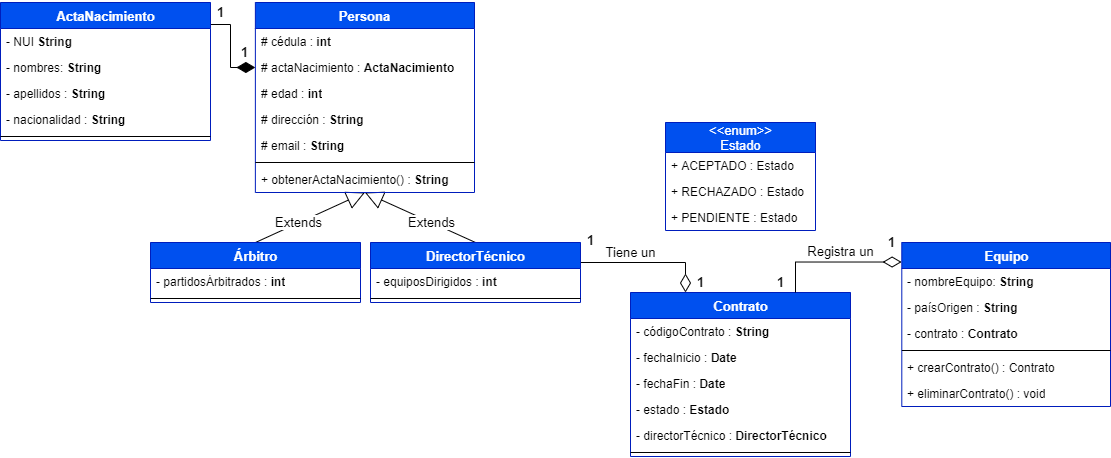

The diagram above was exported from draw.io. Its source (the exported page's mxGraphModel, read from the mxfile embedded in the PNG):
<mxGraphModel dx="517" dy="304" grid="1" gridSize="10" guides="1" tooltips="1" connect="1" arrows="1" fold="1" page="1" pageScale="1" pageWidth="1169" pageHeight="827" math="0" shadow="0">
  <root>
    <mxCell id="0" />
    <mxCell id="1" parent="0" />
    <mxCell id="n-bjUs59CBIcDPi00NxF-16" value="Extends" style="endArrow=block;endSize=16;endFill=0;html=1;fontSize=13;exitX=0.5;exitY=0;exitDx=0;exitDy=0;entryX=0.5;entryY=1;entryDx=0;entryDy=0;" parent="1" source="n-bjUs59CBIcDPi00NxF-8" target="n-bjUs59CBIcDPi00NxF-1" edge="1">
      <mxGeometry x="-0.2105" width="160" relative="1" as="geometry">
        <mxPoint x="440" y="290" as="sourcePoint" />
        <mxPoint x="600" y="290" as="targetPoint" />
        <mxPoint as="offset" />
      </mxGeometry>
    </mxCell>
    <mxCell id="n-bjUs59CBIcDPi00NxF-26" value="" style="endArrow=none;html=1;endSize=12;startArrow=diamondThin;startSize=16;startFill=1;edgeStyle=orthogonalEdgeStyle;align=left;verticalAlign=bottom;fontSize=13;exitX=0;exitY=0.5;exitDx=0;exitDy=0;entryX=1;entryY=0.133;entryDx=0;entryDy=0;endFill=0;rounded=0;entryPerimeter=0;" parent="1" source="n-bjUs59CBIcDPi00NxF-46" target="n-bjUs59CBIcDPi00NxF-18" edge="1">
      <mxGeometry x="-1" y="3" relative="1" as="geometry">
        <mxPoint x="250" y="530" as="sourcePoint" />
        <mxPoint x="410" y="530" as="targetPoint" />
        <Array as="points">
          <mxPoint x="350" y="115" />
          <mxPoint x="350" y="72" />
          <mxPoint x="270" y="72" />
          <mxPoint x="270" y="65" />
        </Array>
      </mxGeometry>
    </mxCell>
    <mxCell id="n-bjUs59CBIcDPi00NxF-43" value="" style="group" parent="1" vertex="1" connectable="0">
      <mxGeometry x="120" y="50" width="230" height="86" as="geometry" />
    </mxCell>
    <mxCell id="n-bjUs59CBIcDPi00NxF-18" value="ActaNacimiento" style="swimlane;fontStyle=1;align=center;verticalAlign=top;childLayout=stackLayout;horizontal=1;startSize=26;horizontalStack=0;resizeParent=1;resizeParentMax=0;resizeLast=0;collapsible=1;marginBottom=0;fontSize=13;fillColor=#0050ef;strokeColor=#001DBC;fontColor=#ffffff;html=1;" parent="n-bjUs59CBIcDPi00NxF-43" vertex="1">
      <mxGeometry width="210" height="138" as="geometry" />
    </mxCell>
    <mxCell id="VfPwJq7Nc4_z0E1KRiKp-1" value="- NUI&amp;nbsp;&lt;b&gt;String&lt;/b&gt;" style="text;strokeColor=none;fillColor=none;align=left;verticalAlign=top;spacingLeft=4;spacingRight=4;overflow=hidden;rotatable=0;points=[[0,0.5],[1,0.5]];portConstraint=eastwest;html=1;" vertex="1" parent="n-bjUs59CBIcDPi00NxF-18">
      <mxGeometry y="26" width="210" height="26" as="geometry" />
    </mxCell>
    <mxCell id="n-bjUs59CBIcDPi00NxF-50" value="- nombres:&amp;nbsp;&lt;b&gt;String&lt;/b&gt;" style="text;strokeColor=none;fillColor=none;align=left;verticalAlign=top;spacingLeft=4;spacingRight=4;overflow=hidden;rotatable=0;points=[[0,0.5],[1,0.5]];portConstraint=eastwest;html=1;" parent="n-bjUs59CBIcDPi00NxF-18" vertex="1">
      <mxGeometry y="52" width="210" height="26" as="geometry" />
    </mxCell>
    <mxCell id="n-bjUs59CBIcDPi00NxF-51" value="- apellidos :&amp;nbsp;&lt;b&gt;String&lt;/b&gt;" style="text;strokeColor=none;fillColor=none;align=left;verticalAlign=top;spacingLeft=4;spacingRight=4;overflow=hidden;rotatable=0;points=[[0,0.5],[1,0.5]];portConstraint=eastwest;html=1;" parent="n-bjUs59CBIcDPi00NxF-18" vertex="1">
      <mxGeometry y="78" width="210" height="26" as="geometry" />
    </mxCell>
    <mxCell id="n-bjUs59CBIcDPi00NxF-52" value="- nacionalidad :&amp;nbsp;&lt;b&gt;String&lt;/b&gt;" style="text;strokeColor=none;fillColor=none;align=left;verticalAlign=top;spacingLeft=4;spacingRight=4;overflow=hidden;rotatable=0;points=[[0,0.5],[1,0.5]];portConstraint=eastwest;html=1;" parent="n-bjUs59CBIcDPi00NxF-18" vertex="1">
      <mxGeometry y="104" width="210" height="26" as="geometry" />
    </mxCell>
    <mxCell id="n-bjUs59CBIcDPi00NxF-22" value="" style="line;strokeWidth=1;fillColor=none;align=left;verticalAlign=middle;spacingTop=-1;spacingLeft=3;spacingRight=3;rotatable=0;labelPosition=right;points=[];portConstraint=eastwest;" parent="n-bjUs59CBIcDPi00NxF-18" vertex="1">
      <mxGeometry y="130" width="210" height="8" as="geometry" />
    </mxCell>
    <mxCell id="n-bjUs59CBIcDPi00NxF-27" value="&lt;b&gt;1&lt;/b&gt;" style="text;html=1;align=center;verticalAlign=middle;resizable=0;points=[];autosize=1;fontSize=13;" parent="n-bjUs59CBIcDPi00NxF-43" vertex="1">
      <mxGeometry x="210" width="20" height="20" as="geometry" />
    </mxCell>
    <mxCell id="n-bjUs59CBIcDPi00NxF-45" value="Extends" style="endArrow=block;endSize=16;endFill=0;html=1;fontSize=13;exitX=0.5;exitY=0;exitDx=0;exitDy=0;entryX=0.5;entryY=1;entryDx=0;entryDy=0;" parent="1" source="n-bjUs59CBIcDPi00NxF-36" target="n-bjUs59CBIcDPi00NxF-1" edge="1">
      <mxGeometry x="-0.2105" width="160" relative="1" as="geometry">
        <mxPoint x="385" y="370" as="sourcePoint" />
        <mxPoint x="500" y="294" as="targetPoint" />
        <mxPoint as="offset" />
      </mxGeometry>
    </mxCell>
    <mxCell id="n-bjUs59CBIcDPi00NxF-47" value="" style="group" parent="1" vertex="1" connectable="0">
      <mxGeometry x="354" y="50" width="240" height="190" as="geometry" />
    </mxCell>
    <mxCell id="n-bjUs59CBIcDPi00NxF-1" value="Persona" style="swimlane;fontStyle=1;align=center;verticalAlign=top;childLayout=stackLayout;horizontal=1;startSize=26;horizontalStack=0;resizeParent=1;resizeParentMax=0;resizeLast=0;collapsible=1;marginBottom=0;fontSize=13;fillColor=#0050ef;strokeColor=#001DBC;fontColor=#ffffff;html=1;" parent="n-bjUs59CBIcDPi00NxF-47" vertex="1">
      <mxGeometry x="20.869565217391305" width="219.1304347826087" height="190" as="geometry" />
    </mxCell>
    <mxCell id="n-bjUs59CBIcDPi00NxF-2" value="# cédula :&amp;nbsp;&lt;b&gt;int&lt;/b&gt;" style="text;strokeColor=none;fillColor=none;align=left;verticalAlign=top;spacingLeft=4;spacingRight=4;overflow=hidden;rotatable=0;points=[[0,0.5],[1,0.5]];portConstraint=eastwest;html=1;" parent="n-bjUs59CBIcDPi00NxF-1" vertex="1">
      <mxGeometry y="26" width="219.1304347826087" height="26" as="geometry" />
    </mxCell>
    <mxCell id="n-bjUs59CBIcDPi00NxF-46" value="# actaNacimiento : &lt;b&gt;ActaNacimiento&lt;/b&gt;" style="text;strokeColor=none;fillColor=none;align=left;verticalAlign=top;spacingLeft=4;spacingRight=4;overflow=hidden;rotatable=0;points=[[0,0.5],[1,0.5]];portConstraint=eastwest;html=1;" parent="n-bjUs59CBIcDPi00NxF-1" vertex="1">
      <mxGeometry y="52" width="219.1304347826087" height="26" as="geometry" />
    </mxCell>
    <mxCell id="n-bjUs59CBIcDPi00NxF-24" value="# edad :&amp;nbsp;&lt;b&gt;int&lt;/b&gt;" style="text;strokeColor=none;fillColor=none;align=left;verticalAlign=top;spacingLeft=4;spacingRight=4;overflow=hidden;rotatable=0;points=[[0,0.5],[1,0.5]];portConstraint=eastwest;html=1;" parent="n-bjUs59CBIcDPi00NxF-1" vertex="1">
      <mxGeometry y="78" width="219.1304347826087" height="26" as="geometry" />
    </mxCell>
    <mxCell id="n-bjUs59CBIcDPi00NxF-7" value="# dirección :&amp;nbsp;&lt;b&gt;String&lt;/b&gt;" style="text;strokeColor=none;fillColor=none;align=left;verticalAlign=top;spacingLeft=4;spacingRight=4;overflow=hidden;rotatable=0;points=[[0,0.5],[1,0.5]];portConstraint=eastwest;html=1;" parent="n-bjUs59CBIcDPi00NxF-1" vertex="1">
      <mxGeometry y="104" width="219.1304347826087" height="26" as="geometry" />
    </mxCell>
    <mxCell id="n-bjUs59CBIcDPi00NxF-53" value="# email :&amp;nbsp;&lt;b&gt;String&lt;/b&gt;" style="text;strokeColor=none;fillColor=none;align=left;verticalAlign=top;spacingLeft=4;spacingRight=4;overflow=hidden;rotatable=0;points=[[0,0.5],[1,0.5]];portConstraint=eastwest;html=1;" parent="n-bjUs59CBIcDPi00NxF-1" vertex="1">
      <mxGeometry y="130" width="219.1304347826087" height="26" as="geometry" />
    </mxCell>
    <mxCell id="n-bjUs59CBIcDPi00NxF-3" value="" style="line;strokeWidth=1;fillColor=none;align=left;verticalAlign=middle;spacingTop=-1;spacingLeft=3;spacingRight=3;rotatable=0;labelPosition=right;points=[];portConstraint=eastwest;" parent="n-bjUs59CBIcDPi00NxF-1" vertex="1">
      <mxGeometry y="156" width="219.1304347826087" height="8" as="geometry" />
    </mxCell>
    <mxCell id="n-bjUs59CBIcDPi00NxF-49" value="+ obtenerActaNacimiento() :&amp;nbsp;&lt;b&gt;String&lt;/b&gt;" style="text;strokeColor=none;fillColor=none;align=left;verticalAlign=top;spacingLeft=4;spacingRight=4;overflow=hidden;rotatable=0;points=[[0,0.5],[1,0.5]];portConstraint=eastwest;html=1;" parent="n-bjUs59CBIcDPi00NxF-1" vertex="1">
      <mxGeometry y="164" width="219.1304347826087" height="26" as="geometry" />
    </mxCell>
    <mxCell id="n-bjUs59CBIcDPi00NxF-28" value="1" style="text;html=1;align=center;verticalAlign=middle;resizable=0;points=[];autosize=1;fontSize=13;fontStyle=1" parent="n-bjUs59CBIcDPi00NxF-47" vertex="1">
      <mxGeometry y="40" width="20" height="20" as="geometry" />
    </mxCell>
    <mxCell id="n-bjUs59CBIcDPi00NxF-78" value="" style="group" parent="1" vertex="1" connectable="0">
      <mxGeometry x="990" y="290" width="240" height="112" as="geometry" />
    </mxCell>
    <mxCell id="n-bjUs59CBIcDPi00NxF-29" value="Equipo" style="swimlane;fontStyle=1;align=center;verticalAlign=top;childLayout=stackLayout;horizontal=1;startSize=26;horizontalStack=0;resizeParent=1;resizeParentMax=0;resizeLast=0;collapsible=1;marginBottom=0;fontSize=13;fillColor=#0050ef;strokeColor=#001DBC;fontColor=#ffffff;html=1;" parent="n-bjUs59CBIcDPi00NxF-78" vertex="1">
      <mxGeometry x="31.304347826086957" width="208.69565217391303" height="164" as="geometry" />
    </mxCell>
    <mxCell id="n-bjUs59CBIcDPi00NxF-30" value="- nombreEquipo: &lt;b&gt;String&lt;/b&gt;" style="text;strokeColor=none;fillColor=none;align=left;verticalAlign=top;spacingLeft=4;spacingRight=4;overflow=hidden;rotatable=0;points=[[0,0.5],[1,0.5]];portConstraint=eastwest;html=1;" parent="n-bjUs59CBIcDPi00NxF-29" vertex="1">
      <mxGeometry y="26" width="208.69565217391303" height="26" as="geometry" />
    </mxCell>
    <mxCell id="n-bjUs59CBIcDPi00NxF-31" value="- paísOrigen :&amp;nbsp;&lt;b&gt;String&lt;/b&gt;" style="text;strokeColor=none;fillColor=none;align=left;verticalAlign=top;spacingLeft=4;spacingRight=4;overflow=hidden;rotatable=0;points=[[0,0.5],[1,0.5]];portConstraint=eastwest;html=1;" parent="n-bjUs59CBIcDPi00NxF-29" vertex="1">
      <mxGeometry y="52" width="208.69565217391303" height="26" as="geometry" />
    </mxCell>
    <mxCell id="n-bjUs59CBIcDPi00NxF-106" value="- contrato :&amp;nbsp;&lt;b&gt;Contrato&lt;/b&gt;" style="text;strokeColor=none;fillColor=none;align=left;verticalAlign=top;spacingLeft=4;spacingRight=4;overflow=hidden;rotatable=0;points=[[0,0.5],[1,0.5]];portConstraint=eastwest;html=1;" parent="n-bjUs59CBIcDPi00NxF-29" vertex="1">
      <mxGeometry y="78" width="208.69565217391303" height="26" as="geometry" />
    </mxCell>
    <mxCell id="n-bjUs59CBIcDPi00NxF-35" value="" style="line;strokeWidth=1;fillColor=none;align=left;verticalAlign=middle;spacingTop=-1;spacingLeft=3;spacingRight=3;rotatable=0;labelPosition=right;points=[];portConstraint=eastwest;" parent="n-bjUs59CBIcDPi00NxF-29" vertex="1">
      <mxGeometry y="104" width="208.69565217391303" height="8" as="geometry" />
    </mxCell>
    <mxCell id="n-bjUs59CBIcDPi00NxF-88" value="+ crearContrato() : Contrato" style="text;strokeColor=none;fillColor=none;align=left;verticalAlign=top;spacingLeft=4;spacingRight=4;overflow=hidden;rotatable=0;points=[[0,0.5],[1,0.5]];portConstraint=eastwest;html=1;" parent="n-bjUs59CBIcDPi00NxF-29" vertex="1">
      <mxGeometry y="112" width="208.69565217391303" height="26" as="geometry" />
    </mxCell>
    <mxCell id="bPEn660UdpxTiLA0Oc0s-1" value="+ eliminarContrato() : void" style="text;strokeColor=none;fillColor=none;align=left;verticalAlign=top;spacingLeft=4;spacingRight=4;overflow=hidden;rotatable=0;points=[[0,0.5],[1,0.5]];portConstraint=eastwest;html=1;" parent="n-bjUs59CBIcDPi00NxF-29" vertex="1">
      <mxGeometry y="138" width="208.69565217391303" height="26" as="geometry" />
    </mxCell>
    <mxCell id="n-bjUs59CBIcDPi00NxF-125" value="1" style="text;html=1;align=center;verticalAlign=middle;resizable=0;points=[];autosize=1;fontSize=13;fontStyle=1" parent="n-bjUs59CBIcDPi00NxF-78" vertex="1">
      <mxGeometry x="11.299999999999955" y="-10" width="20" height="20" as="geometry" />
    </mxCell>
    <mxCell id="n-bjUs59CBIcDPi00NxF-8" value="Árbitro" style="swimlane;fontStyle=1;align=center;verticalAlign=top;childLayout=stackLayout;horizontal=1;startSize=26;horizontalStack=0;resizeParent=1;resizeParentMax=0;resizeLast=0;collapsible=1;marginBottom=0;fontSize=13;fillColor=#0050ef;strokeColor=#001DBC;fontColor=#ffffff;html=1;" parent="1" vertex="1">
      <mxGeometry x="270" y="290" width="210" height="60" as="geometry" />
    </mxCell>
    <mxCell id="n-bjUs59CBIcDPi00NxF-9" value="- partidosÁrbitrados : &lt;b&gt;int&lt;/b&gt;" style="text;strokeColor=none;fillColor=none;align=left;verticalAlign=top;spacingLeft=4;spacingRight=4;overflow=hidden;rotatable=0;points=[[0,0.5],[1,0.5]];portConstraint=eastwest;html=1;" parent="n-bjUs59CBIcDPi00NxF-8" vertex="1">
      <mxGeometry y="26" width="210" height="26" as="geometry" />
    </mxCell>
    <mxCell id="n-bjUs59CBIcDPi00NxF-13" value="" style="line;strokeWidth=1;fillColor=none;align=left;verticalAlign=middle;spacingTop=-1;spacingLeft=3;spacingRight=3;rotatable=0;labelPosition=right;points=[];portConstraint=eastwest;" parent="n-bjUs59CBIcDPi00NxF-8" vertex="1">
      <mxGeometry y="52" width="210" height="8" as="geometry" />
    </mxCell>
    <mxCell id="n-bjUs59CBIcDPi00NxF-118" style="edgeStyle=orthogonalEdgeStyle;rounded=0;orthogonalLoop=1;jettySize=auto;html=1;exitX=1;exitY=0.25;exitDx=0;exitDy=0;entryX=0.25;entryY=0;entryDx=0;entryDy=0;startSize=16;endArrow=diamondThin;endFill=0;endSize=16;fontSize=13;" parent="1" source="n-bjUs59CBIcDPi00NxF-36" target="n-bjUs59CBIcDPi00NxF-82" edge="1">
      <mxGeometry relative="1" as="geometry">
        <Array as="points">
          <mxPoint x="700" y="310" />
          <mxPoint x="805" y="310" />
        </Array>
      </mxGeometry>
    </mxCell>
    <mxCell id="n-bjUs59CBIcDPi00NxF-36" value="DirectorTécnico" style="swimlane;fontStyle=1;align=center;verticalAlign=top;childLayout=stackLayout;horizontal=1;startSize=26;horizontalStack=0;resizeParent=1;resizeParentMax=0;resizeLast=0;collapsible=1;marginBottom=0;fontSize=13;fillColor=#0050ef;strokeColor=#001DBC;fontColor=#ffffff;html=1;" parent="1" vertex="1">
      <mxGeometry x="490" y="290" width="210" height="60" as="geometry" />
    </mxCell>
    <mxCell id="n-bjUs59CBIcDPi00NxF-37" value="- equiposDirigidos : &lt;b&gt;int&lt;/b&gt;" style="text;strokeColor=none;fillColor=none;align=left;verticalAlign=top;spacingLeft=4;spacingRight=4;overflow=hidden;rotatable=0;points=[[0,0.5],[1,0.5]];portConstraint=eastwest;html=1;" parent="n-bjUs59CBIcDPi00NxF-36" vertex="1">
      <mxGeometry y="26" width="210" height="26" as="geometry" />
    </mxCell>
    <mxCell id="n-bjUs59CBIcDPi00NxF-40" value="" style="line;strokeWidth=1;fillColor=none;align=left;verticalAlign=middle;spacingTop=-1;spacingLeft=3;spacingRight=3;rotatable=0;labelPosition=right;points=[];portConstraint=eastwest;" parent="n-bjUs59CBIcDPi00NxF-36" vertex="1">
      <mxGeometry y="52" width="210" height="8" as="geometry" />
    </mxCell>
    <mxCell id="n-bjUs59CBIcDPi00NxF-98" value="&amp;lt;&amp;lt;enum&amp;gt;&amp;gt;&lt;br&gt;Estado" style="swimlane;fontStyle=0;childLayout=stackLayout;horizontal=1;startSize=30;fillColor=#0050ef;horizontalStack=0;resizeParent=1;resizeParentMax=0;resizeLast=0;collapsible=1;marginBottom=0;fontSize=13;html=1;strokeColor=#001DBC;fontColor=#ffffff;" parent="1" vertex="1">
      <mxGeometry x="785" y="170" width="150" height="108" as="geometry" />
    </mxCell>
    <mxCell id="n-bjUs59CBIcDPi00NxF-99" value="+ ACEPTADO : Estado" style="text;strokeColor=none;fillColor=none;align=left;verticalAlign=top;spacingLeft=4;spacingRight=4;overflow=hidden;rotatable=0;points=[[0,0.5],[1,0.5]];portConstraint=eastwest;" parent="n-bjUs59CBIcDPi00NxF-98" vertex="1">
      <mxGeometry y="30" width="150" height="26" as="geometry" />
    </mxCell>
    <mxCell id="n-bjUs59CBIcDPi00NxF-100" value="+ RECHAZADO : Estado" style="text;strokeColor=none;fillColor=none;align=left;verticalAlign=top;spacingLeft=4;spacingRight=4;overflow=hidden;rotatable=0;points=[[0,0.5],[1,0.5]];portConstraint=eastwest;" parent="n-bjUs59CBIcDPi00NxF-98" vertex="1">
      <mxGeometry y="56" width="150" height="26" as="geometry" />
    </mxCell>
    <mxCell id="n-bjUs59CBIcDPi00NxF-101" value="+ PENDIENTE : Estado" style="text;strokeColor=none;fillColor=none;align=left;verticalAlign=top;spacingLeft=4;spacingRight=4;overflow=hidden;rotatable=0;points=[[0,0.5],[1,0.5]];portConstraint=eastwest;" parent="n-bjUs59CBIcDPi00NxF-98" vertex="1">
      <mxGeometry y="82" width="150" height="26" as="geometry" />
    </mxCell>
    <mxCell id="n-bjUs59CBIcDPi00NxF-82" value="Contrato" style="swimlane;fontStyle=1;align=center;verticalAlign=top;childLayout=stackLayout;horizontal=1;startSize=26;horizontalStack=0;resizeParent=1;resizeParentMax=0;resizeLast=0;collapsible=1;marginBottom=0;fontSize=13;fillColor=#0050ef;strokeColor=#001DBC;fontColor=#ffffff;html=1;" parent="1" vertex="1">
      <mxGeometry x="750" y="340" width="220" height="164" as="geometry" />
    </mxCell>
    <mxCell id="n-bjUs59CBIcDPi00NxF-83" value="- códigoContrato : &lt;b&gt;String&lt;/b&gt;" style="text;strokeColor=none;fillColor=none;align=left;verticalAlign=top;spacingLeft=4;spacingRight=4;overflow=hidden;rotatable=0;points=[[0,0.5],[1,0.5]];portConstraint=eastwest;html=1;" parent="n-bjUs59CBIcDPi00NxF-82" vertex="1">
      <mxGeometry y="26" width="220" height="26" as="geometry" />
    </mxCell>
    <mxCell id="n-bjUs59CBIcDPi00NxF-87" value="- fechaInicio : &lt;b&gt;Date&lt;/b&gt;" style="text;strokeColor=none;fillColor=none;align=left;verticalAlign=top;spacingLeft=4;spacingRight=4;overflow=hidden;rotatable=0;points=[[0,0.5],[1,0.5]];portConstraint=eastwest;html=1;" parent="n-bjUs59CBIcDPi00NxF-82" vertex="1">
      <mxGeometry y="52" width="220" height="26" as="geometry" />
    </mxCell>
    <mxCell id="n-bjUs59CBIcDPi00NxF-86" value="- fechaFin : &lt;b&gt;Date&lt;/b&gt;" style="text;strokeColor=none;fillColor=none;align=left;verticalAlign=top;spacingLeft=4;spacingRight=4;overflow=hidden;rotatable=0;points=[[0,0.5],[1,0.5]];portConstraint=eastwest;html=1;" parent="n-bjUs59CBIcDPi00NxF-82" vertex="1">
      <mxGeometry y="78" width="220" height="26" as="geometry" />
    </mxCell>
    <mxCell id="n-bjUs59CBIcDPi00NxF-90" value="- estado : &lt;b&gt;Estado&lt;/b&gt;" style="text;strokeColor=none;fillColor=none;align=left;verticalAlign=top;spacingLeft=4;spacingRight=4;overflow=hidden;rotatable=0;points=[[0,0.5],[1,0.5]];portConstraint=eastwest;html=1;" parent="n-bjUs59CBIcDPi00NxF-82" vertex="1">
      <mxGeometry y="104" width="220" height="26" as="geometry" />
    </mxCell>
    <mxCell id="bPEn660UdpxTiLA0Oc0s-2" value="- directorTécnico : &lt;b&gt;DirectorTécnico&lt;/b&gt;" style="text;strokeColor=none;fillColor=none;align=left;verticalAlign=top;spacingLeft=4;spacingRight=4;overflow=hidden;rotatable=0;points=[[0,0.5],[1,0.5]];portConstraint=eastwest;html=1;" parent="n-bjUs59CBIcDPi00NxF-82" vertex="1">
      <mxGeometry y="130" width="220" height="26" as="geometry" />
    </mxCell>
    <mxCell id="n-bjUs59CBIcDPi00NxF-84" value="" style="line;strokeWidth=1;fillColor=none;align=left;verticalAlign=middle;spacingTop=-1;spacingLeft=3;spacingRight=3;rotatable=0;labelPosition=right;points=[];portConstraint=eastwest;" parent="n-bjUs59CBIcDPi00NxF-82" vertex="1">
      <mxGeometry y="156" width="220" height="8" as="geometry" />
    </mxCell>
    <mxCell id="n-bjUs59CBIcDPi00NxF-119" value="Tiene un" style="text;html=1;align=center;verticalAlign=middle;resizable=0;points=[];autosize=1;fontSize=13;" parent="1" vertex="1">
      <mxGeometry x="715" y="290" width="70" height="20" as="geometry" />
    </mxCell>
    <mxCell id="n-bjUs59CBIcDPi00NxF-120" value="1" style="text;html=1;align=center;verticalAlign=middle;resizable=0;points=[];autosize=1;fontSize=13;fontStyle=1" parent="1" vertex="1">
      <mxGeometry x="700" y="278" width="20" height="20" as="geometry" />
    </mxCell>
    <mxCell id="n-bjUs59CBIcDPi00NxF-121" value="1" style="text;html=1;align=center;verticalAlign=middle;resizable=0;points=[];autosize=1;fontSize=13;fontStyle=1" parent="1" vertex="1">
      <mxGeometry x="810" y="320" width="20" height="20" as="geometry" />
    </mxCell>
    <mxCell id="n-bjUs59CBIcDPi00NxF-124" value="1" style="text;html=1;align=center;verticalAlign=middle;resizable=0;points=[];autosize=1;fontSize=13;fontStyle=1" parent="1" vertex="1">
      <mxGeometry x="890" y="320" width="20" height="20" as="geometry" />
    </mxCell>
    <mxCell id="n-bjUs59CBIcDPi00NxF-126" value="Registra un" style="text;html=1;align=center;verticalAlign=middle;resizable=0;points=[];autosize=1;fontSize=13;" parent="1" vertex="1">
      <mxGeometry x="920" y="289" width="80" height="20" as="geometry" />
    </mxCell>
    <mxCell id="n-bjUs59CBIcDPi00NxF-123" style="edgeStyle=orthogonalEdgeStyle;rounded=0;orthogonalLoop=1;jettySize=auto;html=1;exitX=-0.001;exitY=0.119;exitDx=0;exitDy=0;startSize=16;endArrow=none;endFill=0;endSize=16;fontSize=13;startArrow=diamondThin;startFill=0;entryX=0.75;entryY=0;entryDx=0;entryDy=0;exitPerimeter=0;" parent="1" source="n-bjUs59CBIcDPi00NxF-29" target="n-bjUs59CBIcDPi00NxF-82" edge="1">
      <mxGeometry relative="1" as="geometry">
        <Array as="points">
          <mxPoint x="915" y="310" />
        </Array>
        <mxPoint x="1040" y="310" as="sourcePoint" />
      </mxGeometry>
    </mxCell>
  </root>
</mxGraphModel>